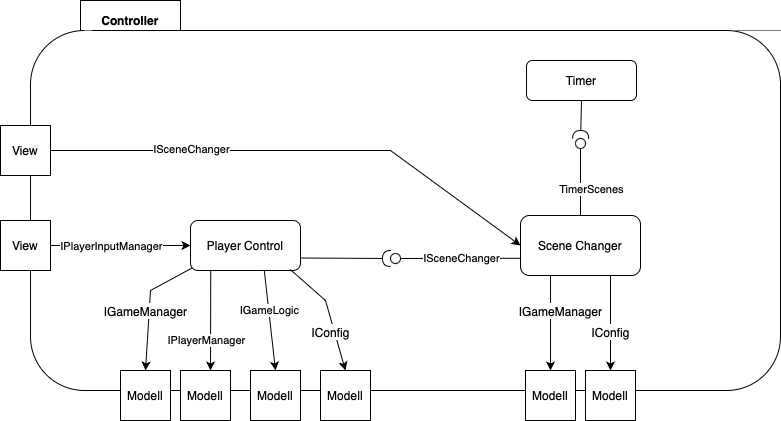

The diagram above was exported from draw.io. Its source (the exported page's mxGraphModel, read from the mxfile embedded in the PNG):
<mxGraphModel dx="1394" dy="751" grid="1" gridSize="10" guides="1" tooltips="1" connect="1" arrows="1" fold="1" page="1" pageScale="1" pageWidth="850" pageHeight="1100" math="0" shadow="0">
  <root>
    <mxCell id="0" />
    <mxCell id="1" parent="0" />
    <mxCell id="kHwJDXID9YsTlJ1bjRbR-2" value="&lt;b&gt;Controller&lt;/b&gt;" style="rounded=0;whiteSpace=wrap;html=1;" parent="1" vertex="1">
      <mxGeometry x="90" y="240" width="100" height="40" as="geometry" />
    </mxCell>
    <mxCell id="kHwJDXID9YsTlJ1bjRbR-1" value="" style="rounded=1;whiteSpace=wrap;html=1;" parent="1" vertex="1">
      <mxGeometry x="40" y="270" width="750" height="360" as="geometry" />
    </mxCell>
    <mxCell id="kHwJDXID9YsTlJ1bjRbR-3" value="Timer" style="rounded=1;whiteSpace=wrap;html=1;" parent="1" vertex="1">
      <mxGeometry x="536" y="300" width="110" height="40" as="geometry" />
    </mxCell>
    <mxCell id="kHwJDXID9YsTlJ1bjRbR-4" value="Player Control" style="rounded=1;whiteSpace=wrap;html=1;" parent="1" vertex="1">
      <mxGeometry x="200" y="460" width="110" height="50" as="geometry" />
    </mxCell>
    <mxCell id="kHwJDXID9YsTlJ1bjRbR-5" value="View" style="whiteSpace=wrap;html=1;aspect=fixed;" parent="1" vertex="1">
      <mxGeometry x="10" y="460" width="50" height="50" as="geometry" />
    </mxCell>
    <mxCell id="kHwJDXID9YsTlJ1bjRbR-6" value="" style="endArrow=classic;html=1;rounded=0;exitX=1;exitY=0.5;exitDx=0;exitDy=0;entryX=0;entryY=0.5;entryDx=0;entryDy=0;" parent="1" source="kHwJDXID9YsTlJ1bjRbR-5" target="kHwJDXID9YsTlJ1bjRbR-4" edge="1">
      <mxGeometry width="50" height="50" relative="1" as="geometry">
        <mxPoint x="400" y="470" as="sourcePoint" />
        <mxPoint x="450" y="420" as="targetPoint" />
      </mxGeometry>
    </mxCell>
    <mxCell id="kHwJDXID9YsTlJ1bjRbR-7" value="IPlayerInputManager" style="edgeLabel;html=1;align=center;verticalAlign=middle;resizable=0;points=[];" parent="kHwJDXID9YsTlJ1bjRbR-6" vertex="1" connectable="0">
      <mxGeometry x="-0.3273" y="3" relative="1" as="geometry">
        <mxPoint x="13" y="3" as="offset" />
      </mxGeometry>
    </mxCell>
    <mxCell id="kHwJDXID9YsTlJ1bjRbR-8" value="Scene Changer" style="rounded=1;whiteSpace=wrap;html=1;" parent="1" vertex="1">
      <mxGeometry x="530" y="455" width="120" height="60" as="geometry" />
    </mxCell>
    <mxCell id="kHwJDXID9YsTlJ1bjRbR-13" value="Modell" style="whiteSpace=wrap;html=1;aspect=fixed;" parent="1" vertex="1">
      <mxGeometry x="535" y="610" width="50" height="50" as="geometry" />
    </mxCell>
    <mxCell id="kHwJDXID9YsTlJ1bjRbR-14" value="" style="endArrow=classic;html=1;rounded=0;exitX=0.25;exitY=1;exitDx=0;exitDy=0;entryX=0.5;entryY=0;entryDx=0;entryDy=0;" parent="1" source="kHwJDXID9YsTlJ1bjRbR-8" target="kHwJDXID9YsTlJ1bjRbR-13" edge="1">
      <mxGeometry width="50" height="50" relative="1" as="geometry">
        <mxPoint x="400" y="860" as="sourcePoint" />
        <mxPoint x="450" y="810" as="targetPoint" />
        <Array as="points" />
      </mxGeometry>
    </mxCell>
    <mxCell id="kHwJDXID9YsTlJ1bjRbR-19" value="Modell" style="whiteSpace=wrap;html=1;aspect=fixed;" parent="1" vertex="1">
      <mxGeometry x="595" y="610" width="50" height="50" as="geometry" />
    </mxCell>
    <mxCell id="kHwJDXID9YsTlJ1bjRbR-20" value="" style="endArrow=classic;html=1;rounded=0;exitX=0.75;exitY=1;exitDx=0;exitDy=0;entryX=0.5;entryY=0;entryDx=0;entryDy=0;" parent="1" source="kHwJDXID9YsTlJ1bjRbR-8" target="kHwJDXID9YsTlJ1bjRbR-19" edge="1">
      <mxGeometry width="50" height="50" relative="1" as="geometry">
        <mxPoint x="600" y="525" as="sourcePoint" />
        <mxPoint x="600" y="620" as="targetPoint" />
        <Array as="points">
          <mxPoint x="620" y="560" />
        </Array>
      </mxGeometry>
    </mxCell>
    <mxCell id="kHwJDXID9YsTlJ1bjRbR-23" value="View" style="whiteSpace=wrap;html=1;aspect=fixed;" parent="1" vertex="1">
      <mxGeometry x="10" y="365" width="50" height="50" as="geometry" />
    </mxCell>
    <mxCell id="kHwJDXID9YsTlJ1bjRbR-24" value="" style="endArrow=classic;html=1;rounded=0;exitX=1;exitY=0.5;exitDx=0;exitDy=0;entryX=0;entryY=0.5;entryDx=0;entryDy=0;" parent="1" source="kHwJDXID9YsTlJ1bjRbR-23" target="kHwJDXID9YsTlJ1bjRbR-8" edge="1">
      <mxGeometry width="50" height="50" relative="1" as="geometry">
        <mxPoint x="160" y="390" as="sourcePoint" />
        <mxPoint x="210" y="340" as="targetPoint" />
        <Array as="points">
          <mxPoint x="400" y="390" />
        </Array>
      </mxGeometry>
    </mxCell>
    <mxCell id="kHwJDXID9YsTlJ1bjRbR-25" value="ISceneChanger" style="edgeLabel;html=1;align=center;verticalAlign=middle;resizable=0;points=[];" parent="kHwJDXID9YsTlJ1bjRbR-24" vertex="1" connectable="0">
      <mxGeometry x="0.3027" y="2" relative="1" as="geometry">
        <mxPoint x="-186" as="offset" />
      </mxGeometry>
    </mxCell>
    <mxCell id="kHwJDXID9YsTlJ1bjRbR-26" value="Modell" style="whiteSpace=wrap;html=1;aspect=fixed;" parent="1" vertex="1">
      <mxGeometry x="260" y="610" width="50" height="50" as="geometry" />
    </mxCell>
    <mxCell id="kHwJDXID9YsTlJ1bjRbR-27" value="" style="endArrow=classic;html=1;rounded=0;exitX=0.671;exitY=1.004;exitDx=0;exitDy=0;entryX=0.5;entryY=0;entryDx=0;entryDy=0;exitPerimeter=0;" parent="1" source="kHwJDXID9YsTlJ1bjRbR-4" target="kHwJDXID9YsTlJ1bjRbR-26" edge="1">
      <mxGeometry width="50" height="50" relative="1" as="geometry">
        <mxPoint x="300" y="590" as="sourcePoint" />
        <mxPoint x="350" y="540" as="targetPoint" />
      </mxGeometry>
    </mxCell>
    <mxCell id="LCt2WK5M4o4UMSTTkczc-11" value="IGameLogic" style="edgeLabel;html=1;align=center;verticalAlign=middle;resizable=0;points=[];" parent="kHwJDXID9YsTlJ1bjRbR-27" vertex="1" connectable="0">
      <mxGeometry x="-0.276" relative="1" as="geometry">
        <mxPoint x="1" y="4" as="offset" />
      </mxGeometry>
    </mxCell>
    <mxCell id="lBaelr5iyc6o-vAqOthM-2" value="" style="rounded=0;orthogonalLoop=1;jettySize=auto;html=1;endArrow=none;endFill=0;sketch=0;sourcePerimeterSpacing=0;targetPerimeterSpacing=0;exitX=0.5;exitY=0;exitDx=0;exitDy=0;" parent="1" source="kHwJDXID9YsTlJ1bjRbR-8" target="lBaelr5iyc6o-vAqOthM-5" edge="1">
      <mxGeometry relative="1" as="geometry">
        <mxPoint x="600" y="350" as="sourcePoint" />
      </mxGeometry>
    </mxCell>
    <mxCell id="lBaelr5iyc6o-vAqOthM-3" value="TimerScenes" style="edgeLabel;html=1;align=center;verticalAlign=middle;resizable=0;points=[];" parent="lBaelr5iyc6o-vAqOthM-2" vertex="1" connectable="0">
      <mxGeometry x="-0.1866" y="-2" relative="1" as="geometry">
        <mxPoint x="8" as="offset" />
      </mxGeometry>
    </mxCell>
    <mxCell id="lBaelr5iyc6o-vAqOthM-4" value="" style="rounded=0;orthogonalLoop=1;jettySize=auto;html=1;endArrow=halfCircle;endFill=0;endSize=6;strokeWidth=1;sketch=0;exitX=0.5;exitY=1;exitDx=0;exitDy=0;" parent="1" source="kHwJDXID9YsTlJ1bjRbR-3" target="lBaelr5iyc6o-vAqOthM-5" edge="1">
      <mxGeometry relative="1" as="geometry">
        <mxPoint x="600" y="465" as="sourcePoint" />
        <mxPoint x="820" y="390" as="targetPoint" />
      </mxGeometry>
    </mxCell>
    <mxCell id="lBaelr5iyc6o-vAqOthM-5" value="" style="ellipse;whiteSpace=wrap;html=1;align=center;aspect=fixed;resizable=0;points=[];outlineConnect=0;sketch=0;" parent="1" vertex="1">
      <mxGeometry x="585" y="378" width="10" height="10" as="geometry" />
    </mxCell>
    <mxCell id="LCt2WK5M4o4UMSTTkczc-1" value="&lt;font style=&quot;font-size: 12px;&quot;&gt;IGameManager&lt;/font&gt;" style="edgeLabel;html=1;align=center;verticalAlign=middle;resizable=0;points=[];fontSize=14;" parent="1" vertex="1" connectable="0">
      <mxGeometry x="569.9987662497374" y="549.9976825514962" as="geometry" />
    </mxCell>
    <mxCell id="LCt2WK5M4o4UMSTTkczc-3" value="&lt;font style=&quot;font-size: 12px;&quot;&gt;IConfig&lt;/font&gt;" style="edgeLabel;html=1;align=center;verticalAlign=middle;resizable=0;points=[];fontSize=14;" parent="1" vertex="1" connectable="0">
      <mxGeometry x="619.9985242613643" y="570.0027993306956" as="geometry" />
    </mxCell>
    <mxCell id="LCt2WK5M4o4UMSTTkczc-5" value="Modell" style="whiteSpace=wrap;html=1;aspect=fixed;" parent="1" vertex="1">
      <mxGeometry x="189.99999999999997" y="610" width="50" height="50" as="geometry" />
    </mxCell>
    <mxCell id="LCt2WK5M4o4UMSTTkczc-6" value="" style="endArrow=classic;html=1;rounded=0;exitX=0.184;exitY=0.988;exitDx=0;exitDy=0;entryX=0.5;entryY=0;entryDx=0;entryDy=0;exitPerimeter=0;" parent="1" source="kHwJDXID9YsTlJ1bjRbR-4" edge="1">
      <mxGeometry width="50" height="50" relative="1" as="geometry">
        <mxPoint x="232.5" y="510" as="sourcePoint" />
        <mxPoint x="220" y="610" as="targetPoint" />
        <Array as="points" />
      </mxGeometry>
    </mxCell>
    <mxCell id="LCt2WK5M4o4UMSTTkczc-10" value="IPlayerManager" style="edgeLabel;html=1;align=center;verticalAlign=middle;resizable=0;points=[];" parent="LCt2WK5M4o4UMSTTkczc-6" vertex="1" connectable="0">
      <mxGeometry x="-0.4792" relative="1" as="geometry">
        <mxPoint x="-5" y="44" as="offset" />
      </mxGeometry>
    </mxCell>
    <mxCell id="LCt2WK5M4o4UMSTTkczc-12" value="Modell" style="whiteSpace=wrap;html=1;aspect=fixed;" parent="1" vertex="1">
      <mxGeometry x="130" y="610" width="50" height="50" as="geometry" />
    </mxCell>
    <mxCell id="LCt2WK5M4o4UMSTTkczc-13" value="" style="endArrow=classic;html=1;rounded=0;exitX=0.016;exitY=0.948;exitDx=0;exitDy=0;entryX=0.5;entryY=0;entryDx=0;entryDy=0;exitPerimeter=0;" parent="1" edge="1">
      <mxGeometry width="50" height="50" relative="1" as="geometry">
        <mxPoint x="201.76" y="507.4000000000001" as="sourcePoint" />
        <mxPoint x="155" y="610" as="targetPoint" />
        <Array as="points">
          <mxPoint x="160" y="530" />
        </Array>
      </mxGeometry>
    </mxCell>
    <mxCell id="LCt2WK5M4o4UMSTTkczc-14" value="&lt;font style=&quot;font-size: 12px;&quot;&gt;IGameManager&lt;/font&gt;" style="edgeLabel;html=1;align=center;verticalAlign=middle;resizable=0;points=[];fontSize=14;" parent="1" vertex="1" connectable="0">
      <mxGeometry x="154.9987662497374" y="549.9976825514962" as="geometry" />
    </mxCell>
    <mxCell id="LCt2WK5M4o4UMSTTkczc-15" value="Modell" style="whiteSpace=wrap;html=1;aspect=fixed;" parent="1" vertex="1">
      <mxGeometry x="330" y="610" width="50" height="50" as="geometry" />
    </mxCell>
    <mxCell id="LCt2WK5M4o4UMSTTkczc-16" value="" style="endArrow=classic;html=1;rounded=0;exitX=0.907;exitY=0.98;exitDx=0;exitDy=0;entryX=0.5;entryY=0;entryDx=0;entryDy=0;exitPerimeter=0;" parent="1" source="kHwJDXID9YsTlJ1bjRbR-4" target="LCt2WK5M4o4UMSTTkczc-15" edge="1">
      <mxGeometry width="50" height="50" relative="1" as="geometry">
        <mxPoint x="315" y="525" as="sourcePoint" />
        <mxPoint x="295" y="630" as="targetPoint" />
        <Array as="points">
          <mxPoint x="335" y="540" />
        </Array>
      </mxGeometry>
    </mxCell>
    <mxCell id="LCt2WK5M4o4UMSTTkczc-17" value="&lt;font style=&quot;font-size: 12px;&quot;&gt;IConfig&lt;/font&gt;" style="edgeLabel;html=1;align=center;verticalAlign=middle;resizable=0;points=[];fontSize=14;" parent="1" vertex="1" connectable="0">
      <mxGeometry x="339.9985242613643" y="570.0027993306956" as="geometry" />
    </mxCell>
    <mxCell id="LCt2WK5M4o4UMSTTkczc-18" value="" style="rounded=0;orthogonalLoop=1;jettySize=auto;html=1;endArrow=none;endFill=0;sketch=0;sourcePerimeterSpacing=0;targetPerimeterSpacing=0;exitX=0.005;exitY=0.713;exitDx=0;exitDy=0;exitPerimeter=0;" parent="1" source="kHwJDXID9YsTlJ1bjRbR-8" target="LCt2WK5M4o4UMSTTkczc-21" edge="1">
      <mxGeometry relative="1" as="geometry">
        <mxPoint x="600" y="465" as="sourcePoint" />
      </mxGeometry>
    </mxCell>
    <mxCell id="LCt2WK5M4o4UMSTTkczc-19" value="ISceneChanger" style="edgeLabel;html=1;align=center;verticalAlign=middle;resizable=0;points=[];" parent="LCt2WK5M4o4UMSTTkczc-18" vertex="1" connectable="0">
      <mxGeometry x="-0.1866" y="-2" relative="1" as="geometry">
        <mxPoint x="-11" y="2" as="offset" />
      </mxGeometry>
    </mxCell>
    <mxCell id="LCt2WK5M4o4UMSTTkczc-20" value="" style="rounded=0;orthogonalLoop=1;jettySize=auto;html=1;endArrow=halfCircle;endFill=0;endSize=6;strokeWidth=1;sketch=0;exitX=1;exitY=0.75;exitDx=0;exitDy=0;" parent="1" source="kHwJDXID9YsTlJ1bjRbR-4" target="LCt2WK5M4o4UMSTTkczc-21" edge="1">
      <mxGeometry relative="1" as="geometry">
        <mxPoint x="601" y="350" as="sourcePoint" />
        <mxPoint x="830" y="400" as="targetPoint" />
      </mxGeometry>
    </mxCell>
    <mxCell id="LCt2WK5M4o4UMSTTkczc-21" value="" style="ellipse;whiteSpace=wrap;html=1;align=center;aspect=fixed;resizable=0;points=[];outlineConnect=0;sketch=0;" parent="1" vertex="1">
      <mxGeometry x="400" y="493" width="10" height="10" as="geometry" />
    </mxCell>
  </root>
</mxGraphModel>